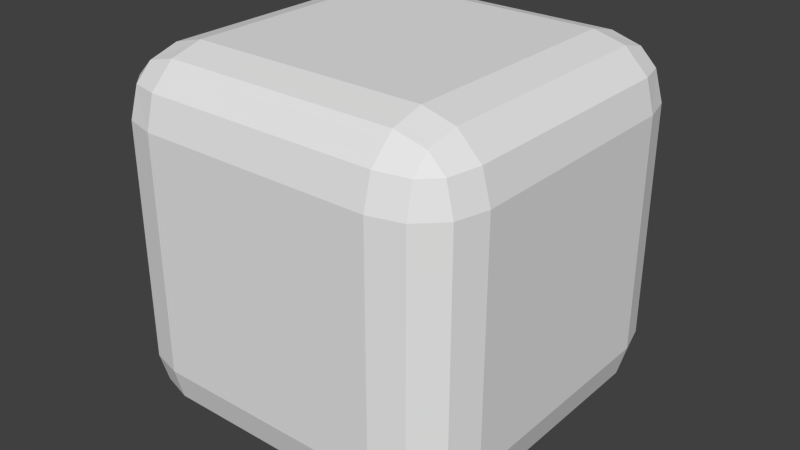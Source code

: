 # Source: Ice-Cube.blend  (saved by Blender 2.71.0; exported with 4.5.12 LTS)
import bpy
from mathutils import Matrix  # noqa: F401  (used for matrix-valued properties, if any)

bpy.ops.wm.read_factory_settings(use_empty=True)
scene = bpy.context.scene
scene.name = 'Scene'

# ---- collections
col_collection_1 = bpy.data.collections.new('Collection 1'); scene.collection.children.link(col_collection_1)

# ---- world
world_world = bpy.data.worlds.new('World'); scene.world = world_world
world_world.color = (0.05088, 0.05088, 0.05088)
world_world.use_sun_shadow = False
world_world.sun_shadow_jitter_overblur = 0.0
world_world.cycles.sampling_method = 'MANUAL'
world_world.cycles.sample_map_resolution = 256

# ---- meshes
me_mesh = bpy.data.meshes.new('Mesh')
me_mesh.from_pydata([(-0.6493, -0.6493, -1.0), (-0.6493, -1.0, -0.6493), (-1.0, -0.6493, -0.6493), (-0.6493, -0.8244, -0.9531), (-0.8244, -0.6493, -0.9531), (-0.817, -0.817, -0.9076), (-0.8244, -0.9531, -0.6493), (-0.6493, -0.9531, -0.8244), (-0.817, -0.9076, -0.817), (-0.9531, -0.6493, -0.8244), (-0.9531, -0.8244, -0.6493), (-0.9076, -0.817, -0.817), (-1.0, 0.6493, -0.6493), (-0.6493, 1.0, -0.6493), (-0.6493, 0.6493, -1.0), (-0.9531, 0.8244, -0.6493), (-0.9531, 0.6493, -0.8244), (-0.9076, 0.817, -0.817), (-0.6493, 0.9531, -0.8244), (-0.8244, 0.9531, -0.6493), (-0.817, 0.9076, -0.817), (-0.8244, 0.6493, -0.9531), (-0.6493, 0.8244, -0.9531), (-0.817, 0.817, -0.9076), (0.6493, 1.0, -0.6493), (1.0, 0.6493, -0.6493), (0.6493, 0.6493, -1.0), (0.8244, 0.9531, -0.6493), (0.6493, 0.9531, -0.8244), (0.817, 0.9076, -0.817), (0.9531, 0.6493, -0.8244), (0.9531, 0.8244, -0.6493), (0.9076, 0.817, -0.817), (0.6493, 0.8244, -0.9531), (0.8244, 0.6493, -0.9531), (0.817, 0.817, -0.9076), (1.0, -0.6493, -0.6493), (0.6493, -1.0, -0.6493), (0.6493, -0.6493, -1.0), (0.9531, -0.8244, -0.6493), (0.9531, -0.6493, -0.8244), (0.9076, -0.817, -0.817), (0.6493, -0.9531, -0.8244), (0.8244, -0.9531, -0.6493), (0.817, -0.9076, -0.817), (0.8244, -0.6493, -0.9531), (0.6493, -0.8244, -0.9531), (0.817, -0.817, -0.9076), (-1.0, -0.6493, 0.6493), (-0.6493, -1.0, 0.6493), (-0.6493, -0.6493, 1.0), (-0.9531, -0.8244, 0.6493), (-0.9531, -0.6493, 0.8244), (-0.9076, -0.817, 0.817), (-0.6493, -0.9531, 0.8244), (-0.8244, -0.9531, 0.6493), (-0.817, -0.9076, 0.817), (-0.8244, -0.6493, 0.9531), (-0.6493, -0.8244, 0.9531), (-0.817, -0.817, 0.9076), (-1.0, 0.6493, 0.6493), (-0.6493, 0.6493, 1.0), (-0.6493, 1.0, 0.6493), (-0.9531, 0.6493, 0.8244), (-0.9531, 0.8244, 0.6493), (-0.9076, 0.817, 0.817), (-0.6493, 0.8244, 0.9531), (-0.8244, 0.6493, 0.9531), (-0.817, 0.817, 0.9076), (-0.8244, 0.9531, 0.6493), (-0.6493, 0.9531, 0.8244), (-0.817, 0.9076, 0.817), (0.6493, 1.0, 0.6493), (0.6493, 0.6493, 1.0), (1.0, 0.6493, 0.6493), (0.6493, 0.9531, 0.8244), (0.8244, 0.9531, 0.6493), (0.817, 0.9076, 0.817), (0.8244, 0.6493, 0.9531), (0.6493, 0.8244, 0.9531), (0.817, 0.817, 0.9076), (0.9531, 0.8244, 0.6493), (0.9531, 0.6493, 0.8244), (0.9076, 0.817, 0.817), (1.0, -0.6493, 0.6493), (0.6493, -0.6493, 1.0), (0.6493, -1.0, 0.6493), (0.9531, -0.6493, 0.8244), (0.9531, -0.8244, 0.6493), (0.9076, -0.817, 0.817), (0.6493, -0.8244, 0.9531), (0.8244, -0.6493, 0.9531), (0.817, -0.817, 0.9076), (0.8244, -0.9531, 0.6493), (0.6493, -0.9531, 0.8244), (0.817, -0.9076, 0.817)], [], [(0, 14, 26, 38), (74, 84, 36, 25), (85, 73, 61, 50), (62, 72, 24, 13), (86, 49, 1, 37), (0, 3, 5, 4), (3, 7, 8, 5), (1, 6, 8, 7), (6, 10, 11, 8), (2, 9, 11, 10), (9, 4, 5, 11), (5, 8, 11), (12, 15, 17, 16), (15, 19, 20, 17), (13, 18, 20, 19), (18, 22, 23, 20), (14, 21, 23, 22), (21, 16, 17, 23), (17, 20, 23), (24, 27, 29, 28), (27, 31, 32, 29), (25, 30, 32, 31), (30, 34, 35, 32), (26, 33, 35, 34), (33, 28, 29, 35), (29, 32, 35), (36, 39, 41, 40), (39, 43, 44, 41), (37, 42, 44, 43), (42, 46, 47, 44), (38, 45, 47, 46), (45, 40, 41, 47), (41, 44, 47), (48, 51, 53, 52), (51, 55, 56, 53), (49, 54, 56, 55), (54, 58, 59, 56), (50, 57, 59, 58), (57, 52, 53, 59), (53, 56, 59), (60, 63, 65, 64), (63, 67, 68, 65), (61, 66, 68, 67), (66, 70, 71, 68), (62, 69, 71, 70), (69, 64, 65, 71), (65, 68, 71), (72, 75, 77, 76), (75, 79, 80, 77), (73, 78, 80, 79), (78, 82, 83, 80), (74, 81, 83, 82), (81, 76, 77, 83), (77, 80, 83), (84, 87, 89, 88), (87, 91, 92, 89), (85, 90, 92, 91), (90, 94, 95, 92), (86, 93, 95, 94), (93, 88, 89, 95), (89, 92, 95), (1, 49, 55, 6), (6, 55, 51, 10), (10, 51, 48, 2), (50, 61, 67, 57), (57, 67, 63, 52), (52, 63, 60, 48), (62, 13, 19, 69), (69, 19, 15, 64), (64, 15, 12, 60), (14, 0, 4, 21), (21, 4, 9, 16), (16, 9, 2, 12), (61, 73, 79, 66), (66, 79, 75, 70), (70, 75, 72, 62), (74, 25, 31, 81), (81, 31, 27, 76), (76, 27, 24, 72), (26, 14, 22, 33), (33, 22, 18, 28), (28, 18, 13, 24), (73, 85, 91, 78), (78, 91, 87, 82), (82, 87, 84, 74), (86, 37, 43, 93), (93, 43, 39, 88), (88, 39, 36, 84), (38, 26, 34, 45), (45, 34, 30, 40), (40, 30, 25, 36), (85, 50, 58, 90), (90, 58, 54, 94), (94, 54, 49, 86), (0, 38, 46, 3), (3, 46, 42, 7), (7, 42, 37, 1), (48, 60, 12, 2)])
_uv = me_mesh.uv_layers.new(name='UVMap')
_uv.uv.foreach_set('vector', [0.1754, 0.8246, 0.8246, 0.8246, 0.8246, 0.1754, 0.1754, 0.1754, 0.8056, 0.8507, 0.1229, 0.8507, 0.1229, 0.1679, 0.8056, 0.1679, 0.7978, 0.7971, 0.2027, 0.7959, 0.2022, 0.2008, 0.7973, 0.202, 0.1754, 0.8246, 0.8246, 0.8246, 0.8246, 0.1754, 0.1754, 0.1754, 0.833, 0.8451, 0.1748, 0.8451, 0.1748, 0.187, 0.833, 0.187, 0.1754, 0.8246, 0.0878, 0.8246, 0.0915, 0.9085, 0.1754, 0.9122, 0.0878, 0.8246, 0.02343, 0.8246, 0.04619, 0.9085, 0.0915, 0.9085, 0.1748, 0.187, 0.08607, 0.187, 0.08982, 0.102, 0.1748, 0.09823, 0.08103, 0.1696, 0.01551, 0.1696, 0.03867, 0.08422, 0.0848, 0.08422, 0.1702, 0.1696, 0.1702, 0.08045, 0.0848, 0.08422, 0.08103, 0.1696, 0.1754, 0.9766, 0.1754, 0.9122, 0.0915, 0.9085, 0.0915, 0.9538, 0.0915, 0.9085, 0.04619, 0.9085, 0.0915, 0.9538, 0.831, 0.1696, 0.9201, 0.1696, 0.9163, 0.08422, 0.831, 0.08045, 0.01551, 0.1696, 0.08103, 0.1696, 0.0848, 0.08422, 0.03867, 0.08422, 0.1754, 0.1754, 0.1754, 0.0878, 0.0915, 0.0915, 0.0878, 0.1754, 0.9766, 0.8246, 0.9122, 0.8246, 0.9085, 0.9085, 0.9538, 0.9085, 0.8246, 0.8246, 0.8246, 0.9122, 0.9085, 0.9085, 0.9122, 0.8246, 0.8246, 0.9122, 0.8246, 0.9766, 0.9085, 0.9538, 0.9085, 0.9085, 0.9085, 0.9538, 0.9538, 0.9085, 0.9085, 0.9085, 0.8246, 0.1754, 0.9122, 0.1754, 0.9085, 0.0915, 0.8246, 0.0878, 0.9122, 0.1754, 0.9766, 0.1754, 0.9538, 0.0915, 0.9085, 0.0915, 0.8056, 0.1679, 0.8056, 0.07585, 0.8938, 0.07975, 0.8977, 0.1679, 0.8246, 0.02343, 0.8246, 0.0878, 0.9085, 0.0915, 0.9085, 0.04618, 0.8246, 0.1754, 0.9122, 0.1754, 0.9085, 0.0915, 0.8246, 0.0878, 0.9122, 0.1754, 0.9766, 0.1754, 0.9538, 0.0915, 0.9085, 0.0915, 0.9538, 0.0915, 0.9085, 0.04618, 0.9085, 0.0915, 0.1229, 0.1679, 0.03079, 0.1679, 0.03469, 0.07975, 0.1229, 0.07585, 0.9654, 0.1679, 0.8977, 0.1679, 0.8938, 0.07975, 0.9414, 0.07975, 0.833, 0.187, 0.833, 0.09823, 0.918, 0.102, 0.9217, 0.187, 0.02343, 0.1754, 0.0878, 0.1754, 0.0915, 0.0915, 0.04618, 0.0915, 0.1754, 0.1754, 0.1754, 0.0878, 0.0915, 0.0915, 0.0878, 0.1754, 0.1754, 0.0878, 0.1754, 0.02343, 0.0915, 0.04619, 0.0915, 0.0915, 0.0915, 0.04619, 0.04618, 0.0915, 0.0915, 0.0915, 0.1702, 0.8304, 0.08103, 0.8304, 0.0848, 0.9158, 0.1702, 0.9195, 0.01551, 0.8304, 0.08103, 0.8304, 0.0848, 0.9158, 0.03867, 0.9158, 0.1748, 0.8451, 0.1748, 0.9339, 0.08982, 0.9301, 0.08607, 0.8451, 0.967, 0.1894, 0.8812, 0.1988, 0.8799, 0.1184, 0.9409, 0.1053, 0.7973, 0.202, 0.7994, 0.1186, 0.8799, 0.1184, 0.8812, 0.1988, 0.7994, 0.1186, 0.8097, 0.02961, 0.8942, 0.05818, 0.8799, 0.1184, 0.8942, 0.05818, 0.9409, 0.1053, 0.8799, 0.1184, 0.831, 0.8304, 0.831, 0.9195, 0.9163, 0.9158, 0.9201, 0.8304, 0.1897, 0.0312, 0.1989, 0.117, 0.1186, 0.1183, 0.1054, 0.05725, 0.2022, 0.2008, 0.1188, 0.1988, 0.1186, 0.1183, 0.1989, 0.117, 0.1188, 0.1988, 0.02976, 0.1885, 0.0583, 0.104, 0.1186, 0.1183, 0.1754, 0.8246, 0.0878, 0.8246, 0.0915, 0.9085, 0.1754, 0.9122, 0.08103, 0.8304, 0.01551, 0.8304, 0.03867, 0.9158, 0.0848, 0.9158, 0.1054, 0.05725, 0.1186, 0.1183, 0.0583, 0.104, 0.8246, 0.8246, 0.8246, 0.9122, 0.9085, 0.9085, 0.9122, 0.8246, 0.03302, 0.8086, 0.1188, 0.7992, 0.1201, 0.8796, 0.05911, 0.8927, 0.2027, 0.7959, 0.2006, 0.8794, 0.1201, 0.8796, 0.1188, 0.7992, 0.2006, 0.8794, 0.1903, 0.9684, 0.1058, 0.9398, 0.1201, 0.8796, 0.8056, 0.8507, 0.8977, 0.8507, 0.8938, 0.9389, 0.8056, 0.9427, 0.9766, 0.8246, 0.9122, 0.8246, 0.9085, 0.9085, 0.9538, 0.9085, 0.05911, 0.8927, 0.1201, 0.8796, 0.1058, 0.9398, 0.1229, 0.8507, 0.1229, 0.9427, 0.03469, 0.9389, 0.03079, 0.8507, 0.8103, 0.9668, 0.8011, 0.881, 0.8814, 0.8797, 0.8946, 0.9407, 0.7978, 0.7971, 0.8812, 0.7992, 0.8814, 0.8797, 0.8011, 0.881, 0.8812, 0.7992, 0.9702, 0.8094, 0.9417, 0.894, 0.8814, 0.8797, 0.833, 0.8451, 0.9217, 0.8451, 0.918, 0.9301, 0.833, 0.9339, 0.8977, 0.8507, 0.9654, 0.8507, 0.9414, 0.9389, 0.8938, 0.9389, 0.8946, 0.9407, 0.8814, 0.8797, 0.9417, 0.894, 0.1748, 0.187, 0.1748, 0.8451, 0.08607, 0.8451, 0.08607, 0.187, 0.08103, 0.1696, 0.08103, 0.8304, 0.01551, 0.8304, 0.01551, 0.1696, 0.08103, 0.1696, 0.08103, 0.8304, 0.1702, 0.8304, 0.1702, 0.1696, 0.7973, 0.202, 0.2022, 0.2008, 0.1989, 0.117, 0.7994, 0.1186, 0.7994, 0.1186, 0.1989, 0.117, 0.1897, 0.0312, 0.8097, 0.02961, 0.1702, 0.9195, 0.831, 0.9195, 0.831, 0.8304, 0.1702, 0.8304, 0.1754, 0.8246, 0.1754, 0.1754, 0.0878, 0.1754, 0.0878, 0.8246, 0.08103, 0.8304, 0.08103, 0.1696, 0.01551, 0.1696, 0.01551, 0.8304, 0.9201, 0.8304, 0.9201, 0.1696, 0.831, 0.1696, 0.831, 0.8304, 0.8246, 0.8246, 0.1754, 0.8246, 0.1754, 0.9122, 0.8246, 0.9122, 0.8246, 0.9122, 0.1754, 0.9122, 0.1754, 0.9766, 0.8246, 0.9766, 0.831, 0.08045, 0.1702, 0.08045, 0.1702, 0.1696, 0.831, 0.1696, 0.2022, 0.2008, 0.2027, 0.7959, 0.1188, 0.7992, 0.1188, 0.1988, 0.1188, 0.1988, 0.1188, 0.7992, 0.03302, 0.8086, 0.02976, 0.1885, 0.1754, 0.9122, 0.8246, 0.9122, 0.8246, 0.8246, 0.1754, 0.8246, 0.8056, 0.8507, 0.8056, 0.1679, 0.8977, 0.1679, 0.8977, 0.8507, 0.9766, 0.8246, 0.9766, 0.1754, 0.9122, 0.1754, 0.9122, 0.8246, 0.9122, 0.8246, 0.9122, 0.1754, 0.8246, 0.1754, 0.8246, 0.8246, 0.8246, 0.1754, 0.8246, 0.8246, 0.9122, 0.8246, 0.9122, 0.1754, 0.9122, 0.1754, 0.9122, 0.8246, 0.9766, 0.8246, 0.9766, 0.1754, 0.8246, 0.0878, 0.1754, 0.0878, 0.1754, 0.1754, 0.8246, 0.1754, 0.2027, 0.7959, 0.7978, 0.7971, 0.8011, 0.881, 0.2006, 0.8794, 0.2006, 0.8794, 0.8011, 0.881, 0.8103, 0.9668, 0.1903, 0.9684, 0.8056, 0.9427, 0.1229, 0.9427, 0.1229, 0.8507, 0.8056, 0.8507, 0.833, 0.8451, 0.833, 0.187, 0.9217, 0.187, 0.9217, 0.8451, 0.8977, 0.8507, 0.8977, 0.1679, 0.9654, 0.1679, 0.9654, 0.8507, 0.03079, 0.8507, 0.03079, 0.1679, 0.1229, 0.1679, 0.1229, 0.8507, 0.1754, 0.1754, 0.8246, 0.1754, 0.8246, 0.0878, 0.1754, 0.0878, 0.1754, 0.0878, 0.8246, 0.0878, 0.8246, 0.02343, 0.1754, 0.02343, 0.1229, 0.07585, 0.8056, 0.07585, 0.8056, 0.1679, 0.1229, 0.1679, 0.7978, 0.7971, 0.7973, 0.202, 0.8812, 0.1988, 0.8812, 0.7992, 0.8812, 0.7992, 0.8812, 0.1988, 0.967, 0.1894, 0.9702, 0.8094, 0.833, 0.9339, 0.1748, 0.9339, 0.1748, 0.8451, 0.833, 0.8451, 0.1754, 0.8246, 0.1754, 0.1754, 0.0878, 0.1754, 0.0878, 0.8246, 0.0878, 0.8246, 0.0878, 0.1754, 0.02343, 0.1754, 0.02343, 0.8246, 0.1748, 0.09823, 0.833, 0.09823, 0.833, 0.187, 0.1748, 0.187, 0.1702, 0.8304, 0.831, 0.8304, 0.831, 0.1696, 0.1702, 0.1696])
me_mesh.use_remesh_preserve_volume = False
me_mesh.use_remesh_preserve_attributes = False
me_mesh.use_mirror_vertex_groups = False
me_mesh.update()

# ---- objects
ob_ice___cube = bpy.data.objects.new('Ice - Cube', me_mesh)

# ---- transforms, parenting, visibility, modifiers, constraints
ob_ice___cube.location = (0.0, 0.0, 0.0)
ob_ice___cube.rotation_euler = (-1.629e-07, 0.0, 0.0)
ob_ice___cube.color = (0.8, 0.8, 0.8, 1.0)
ob_ice___cube.lineart.crease_threshold = 0.0

# ---- collection membership
col_collection_1.objects.link(ob_ice___cube)

# ---- scene / render settings (as saved in the file)
scene.frame_start = 1; scene.frame_end = 250; scene.frame_set(2)
scene.render.engine = 'BLENDER_EEVEE_NEXT'
scene.render.resolution_percentage = 50
scene.render.dither_intensity = 0.0
scene.cycles.use_denoising = False
scene.cycles.samples = 10
scene.cycles.sampling_pattern = 'TABULATED_SOBOL'
scene.cycles.light_sampling_threshold = 0.0
scene.cycles.use_adaptive_sampling = False
scene.cycles.use_light_tree = False
scene.cycles.blur_glossy = 0.0
scene.cycles.volume_bounces = 1
scene.cycles.pixel_filter_type = 'GAUSSIAN'
scene.cycles.sample_clamp_indirect = 0.0
scene.view_settings.view_transform = 'Standard'
bpy.context.view_layer.update()

# ---- added for rendering (the .blend has no active camera and no usable light): camera, sun
cam_auto = bpy.data.cameras.new('AutoCamera')
cam_auto.lens = 50.0
cam_auto.sensor_width = 36.0
cam_auto.clip_end = 1000.0
ob_auto_camera = bpy.data.objects.new('AutoCamera', cam_auto)
scene.collection.objects.link(ob_auto_camera)
ob_auto_camera.location = (3.20507, -3.84609, 2.56406)
ob_auto_camera.rotation_euler = (1.09748, -7.21219e-08, 0.694738)
scene.camera = ob_auto_camera
light_auto_sun = bpy.data.lights.new('AutoSun', 'SUN')
light_auto_sun.energy = 3.0
light_auto_sun.angle = 0.0523599
ob_auto_sun = bpy.data.objects.new('AutoSun', light_auto_sun)
scene.collection.objects.link(ob_auto_sun)
ob_auto_sun.rotation_euler = (0.872665, 0.174533, 0.523599)
bpy.context.view_layer.update()
